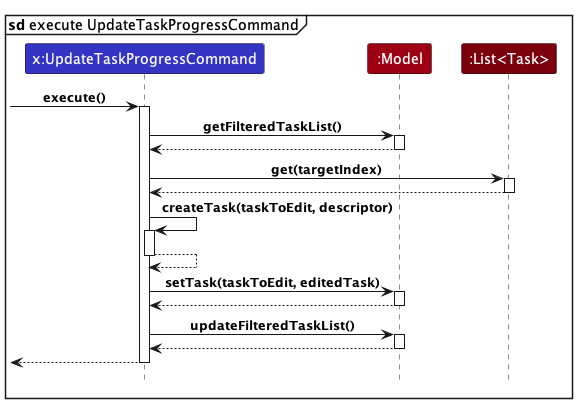

The diagram above was rendered by PlantUML. Its source (embedded in the PNG):
@startuml
!include style.puml

mainframe **sd** execute UpdateTaskProgressCommand

participant "x:UpdateTaskProgressCommand" as UpdateTaskProgressCommand LOGIC_COLOR

participant ":Model" as Model MODEL_COLOR

participant ":List<Task>" as TaskList MODEL_COLOR_T3

[-> UpdateTaskProgressCommand : execute()
activate UpdateTaskProgressCommand

UpdateTaskProgressCommand -> Model : getFilteredTaskList()
activate Model

Model --> UpdateTaskProgressCommand
deactivate Model

UpdateTaskProgressCommand -> TaskList : get(targetIndex)
activate TaskList

TaskList --> UpdateTaskProgressCommand
deactivate TaskList

UpdateTaskProgressCommand -> UpdateTaskProgressCommand : createTask(taskToEdit, descriptor)
activate UpdateTaskProgressCommand

UpdateTaskProgressCommand ---> UpdateTaskProgressCommand
deactivate UpdateTaskProgressCommand

UpdateTaskProgressCommand -> Model : setTask(taskToEdit, editedTask)
activate Model

Model --> UpdateTaskProgressCommand
deactivate Model

UpdateTaskProgressCommand -> Model : updateFilteredTaskList()
activate Model

Model ---> UpdateTaskProgressCommand
deactivate Model

[<-- UpdateTaskProgressCommand
deactivate UpdateTaskProgressCommand

@enduml